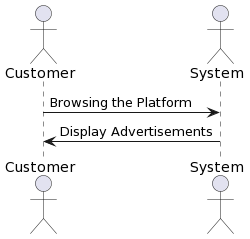

The diagram above was rendered by PlantUML. Its source (embedded in the PNG):
@startuml
!define Actor customer
!define Actor system

actor Customer as Customer
actor System as System

Customer -> System: Browsing the Platform
System -> Customer: Display Advertisements
@enduml